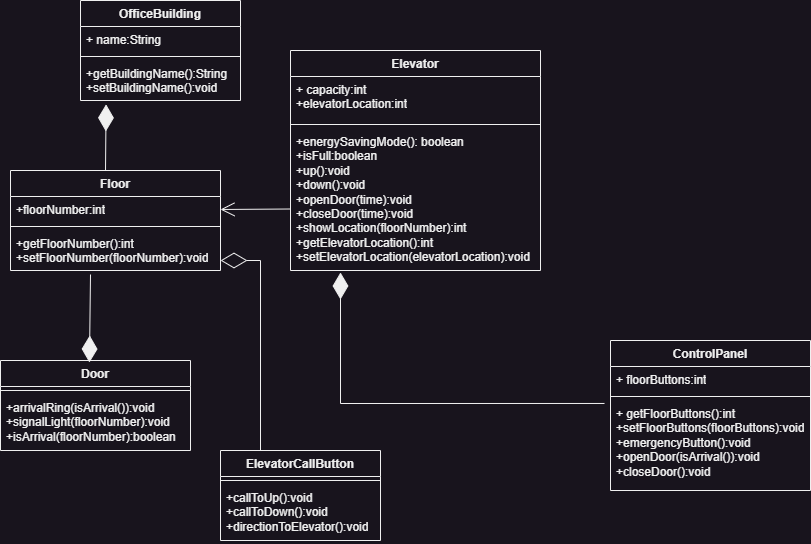

The diagram above was exported from draw.io. Its source (the exported page's mxGraphModel, read from the mxfile embedded in the PNG):
<mxGraphModel dx="1035" dy="3832" grid="1" gridSize="10" guides="1" tooltips="1" connect="1" arrows="1" fold="1" page="1" pageScale="1" pageWidth="4681" pageHeight="3300" math="0" shadow="0">
  <root>
    <mxCell id="0" />
    <mxCell id="1" parent="0" />
    <mxCell id="JHgNzeAJkXK_4nyyGoQn-1" value="Elevator" style="swimlane;fontStyle=1;align=center;verticalAlign=top;childLayout=stackLayout;horizontal=1;startSize=26;horizontalStack=0;resizeParent=1;resizeParentMax=0;resizeLast=0;collapsible=1;marginBottom=0;whiteSpace=wrap;html=1;" vertex="1" parent="1">
      <mxGeometry x="320" y="40" width="250" height="220" as="geometry" />
    </mxCell>
    <mxCell id="JHgNzeAJkXK_4nyyGoQn-2" value="+ capacity:int&lt;br&gt;+elevatorLocation:int" style="text;strokeColor=none;fillColor=none;align=left;verticalAlign=top;spacingLeft=4;spacingRight=4;overflow=hidden;rotatable=0;points=[[0,0.5],[1,0.5]];portConstraint=eastwest;whiteSpace=wrap;html=1;" vertex="1" parent="JHgNzeAJkXK_4nyyGoQn-1">
      <mxGeometry y="26" width="250" height="44" as="geometry" />
    </mxCell>
    <mxCell id="JHgNzeAJkXK_4nyyGoQn-3" value="" style="line;strokeWidth=1;fillColor=none;align=left;verticalAlign=middle;spacingTop=-1;spacingLeft=3;spacingRight=3;rotatable=0;labelPosition=right;points=[];portConstraint=eastwest;strokeColor=inherit;" vertex="1" parent="JHgNzeAJkXK_4nyyGoQn-1">
      <mxGeometry y="70" width="250" height="8" as="geometry" />
    </mxCell>
    <mxCell id="JHgNzeAJkXK_4nyyGoQn-4" value="+energySavingMode(): boolean&lt;br&gt;+isFull:boolean&lt;br&gt;+up():void&lt;br&gt;+down():void&lt;br&gt;+openDoor(time):void&lt;br&gt;+closeDoor(time):void&lt;br&gt;+showLocation(floorNumber):int&lt;br&gt;+getElevatorLocation():int&lt;br&gt;+setElevatorLocation(elevatorLocation):void" style="text;strokeColor=none;fillColor=none;align=left;verticalAlign=top;spacingLeft=4;spacingRight=4;overflow=hidden;rotatable=0;points=[[0,0.5],[1,0.5]];portConstraint=eastwest;whiteSpace=wrap;html=1;" vertex="1" parent="JHgNzeAJkXK_4nyyGoQn-1">
      <mxGeometry y="78" width="250" height="142" as="geometry" />
    </mxCell>
    <mxCell id="JHgNzeAJkXK_4nyyGoQn-5" value="ControlPanel" style="swimlane;fontStyle=1;align=center;verticalAlign=top;childLayout=stackLayout;horizontal=1;startSize=26;horizontalStack=0;resizeParent=1;resizeParentMax=0;resizeLast=0;collapsible=1;marginBottom=0;whiteSpace=wrap;html=1;" vertex="1" parent="1">
      <mxGeometry x="640" y="330" width="200" height="150" as="geometry" />
    </mxCell>
    <mxCell id="JHgNzeAJkXK_4nyyGoQn-6" value="+ floorButtons:int" style="text;strokeColor=none;fillColor=none;align=left;verticalAlign=top;spacingLeft=4;spacingRight=4;overflow=hidden;rotatable=0;points=[[0,0.5],[1,0.5]];portConstraint=eastwest;whiteSpace=wrap;html=1;" vertex="1" parent="JHgNzeAJkXK_4nyyGoQn-5">
      <mxGeometry y="26" width="200" height="26" as="geometry" />
    </mxCell>
    <mxCell id="JHgNzeAJkXK_4nyyGoQn-7" value="" style="line;strokeWidth=1;fillColor=none;align=left;verticalAlign=middle;spacingTop=-1;spacingLeft=3;spacingRight=3;rotatable=0;labelPosition=right;points=[];portConstraint=eastwest;strokeColor=inherit;" vertex="1" parent="JHgNzeAJkXK_4nyyGoQn-5">
      <mxGeometry y="52" width="200" height="8" as="geometry" />
    </mxCell>
    <mxCell id="JHgNzeAJkXK_4nyyGoQn-8" value="+ getFloorButtons():int&lt;br&gt;+setFloorButtons(floorButtons):void&lt;br&gt;+emergencyButton():void&lt;br&gt;+openDoor(isArrival()):void&lt;br&gt;+closeDoor():void" style="text;strokeColor=none;fillColor=none;align=left;verticalAlign=top;spacingLeft=4;spacingRight=4;overflow=hidden;rotatable=0;points=[[0,0.5],[1,0.5]];portConstraint=eastwest;whiteSpace=wrap;html=1;" vertex="1" parent="JHgNzeAJkXK_4nyyGoQn-5">
      <mxGeometry y="60" width="200" height="90" as="geometry" />
    </mxCell>
    <mxCell id="JHgNzeAJkXK_4nyyGoQn-9" value="Door" style="swimlane;fontStyle=1;align=center;verticalAlign=top;childLayout=stackLayout;horizontal=1;startSize=26;horizontalStack=0;resizeParent=1;resizeParentMax=0;resizeLast=0;collapsible=1;marginBottom=0;whiteSpace=wrap;html=1;" vertex="1" parent="1">
      <mxGeometry x="30" y="350" width="190" height="90" as="geometry" />
    </mxCell>
    <mxCell id="JHgNzeAJkXK_4nyyGoQn-11" value="" style="line;strokeWidth=1;fillColor=none;align=left;verticalAlign=middle;spacingTop=-1;spacingLeft=3;spacingRight=3;rotatable=0;labelPosition=right;points=[];portConstraint=eastwest;strokeColor=inherit;" vertex="1" parent="JHgNzeAJkXK_4nyyGoQn-9">
      <mxGeometry y="26" width="190" height="8" as="geometry" />
    </mxCell>
    <mxCell id="JHgNzeAJkXK_4nyyGoQn-12" value="+arrivalRing(isArrival()):void&lt;br&gt;+signalLight(floorNumber):void&lt;br&gt;+isArrival(floorNumber):boolean" style="text;strokeColor=none;fillColor=none;align=left;verticalAlign=top;spacingLeft=4;spacingRight=4;overflow=hidden;rotatable=0;points=[[0,0.5],[1,0.5]];portConstraint=eastwest;whiteSpace=wrap;html=1;" vertex="1" parent="JHgNzeAJkXK_4nyyGoQn-9">
      <mxGeometry y="34" width="190" height="56" as="geometry" />
    </mxCell>
    <mxCell id="JHgNzeAJkXK_4nyyGoQn-13" value="Floor" style="swimlane;fontStyle=1;align=center;verticalAlign=top;childLayout=stackLayout;horizontal=1;startSize=26;horizontalStack=0;resizeParent=1;resizeParentMax=0;resizeLast=0;collapsible=1;marginBottom=0;whiteSpace=wrap;html=1;" vertex="1" parent="1">
      <mxGeometry x="40" y="160" width="210" height="100" as="geometry" />
    </mxCell>
    <mxCell id="JHgNzeAJkXK_4nyyGoQn-14" value="+floorNumber:int" style="text;strokeColor=none;fillColor=none;align=left;verticalAlign=top;spacingLeft=4;spacingRight=4;overflow=hidden;rotatable=0;points=[[0,0.5],[1,0.5]];portConstraint=eastwest;whiteSpace=wrap;html=1;" vertex="1" parent="JHgNzeAJkXK_4nyyGoQn-13">
      <mxGeometry y="26" width="210" height="26" as="geometry" />
    </mxCell>
    <mxCell id="JHgNzeAJkXK_4nyyGoQn-19" value="" style="endArrow=open;endFill=1;endSize=12;html=1;rounded=0;" edge="1" parent="JHgNzeAJkXK_4nyyGoQn-13">
      <mxGeometry width="160" relative="1" as="geometry">
        <mxPoint x="280" y="38.5" as="sourcePoint" />
        <mxPoint x="210" y="39" as="targetPoint" />
      </mxGeometry>
    </mxCell>
    <mxCell id="JHgNzeAJkXK_4nyyGoQn-15" value="" style="line;strokeWidth=1;fillColor=none;align=left;verticalAlign=middle;spacingTop=-1;spacingLeft=3;spacingRight=3;rotatable=0;labelPosition=right;points=[];portConstraint=eastwest;strokeColor=inherit;" vertex="1" parent="JHgNzeAJkXK_4nyyGoQn-13">
      <mxGeometry y="52" width="210" height="8" as="geometry" />
    </mxCell>
    <mxCell id="JHgNzeAJkXK_4nyyGoQn-16" value="+getFloorNumber():int&lt;br&gt;+setFloorNumber(floorNumber):void" style="text;strokeColor=none;fillColor=none;align=left;verticalAlign=top;spacingLeft=4;spacingRight=4;overflow=hidden;rotatable=0;points=[[0,0.5],[1,0.5]];portConstraint=eastwest;whiteSpace=wrap;html=1;" vertex="1" parent="JHgNzeAJkXK_4nyyGoQn-13">
      <mxGeometry y="60" width="210" height="40" as="geometry" />
    </mxCell>
    <mxCell id="JHgNzeAJkXK_4nyyGoQn-17" value="" style="endArrow=diamondThin;endFill=1;endSize=24;html=1;rounded=0;entryX=0.2;entryY=1.014;entryDx=0;entryDy=0;entryPerimeter=0;exitX=-0.03;exitY=0.033;exitDx=0;exitDy=0;exitPerimeter=0;" edge="1" parent="1" source="JHgNzeAJkXK_4nyyGoQn-8" target="JHgNzeAJkXK_4nyyGoQn-4">
      <mxGeometry width="160" relative="1" as="geometry">
        <mxPoint x="370" y="380" as="sourcePoint" />
        <mxPoint x="530" y="380" as="targetPoint" />
        <Array as="points">
          <mxPoint x="370" y="393" />
        </Array>
      </mxGeometry>
    </mxCell>
    <mxCell id="JHgNzeAJkXK_4nyyGoQn-18" value="" style="endArrow=diamondThin;endFill=1;endSize=24;html=1;rounded=0;exitX=0.381;exitY=1.1;exitDx=0;exitDy=0;exitPerimeter=0;entryX=0.468;entryY=0.022;entryDx=0;entryDy=0;entryPerimeter=0;" edge="1" parent="1" source="JHgNzeAJkXK_4nyyGoQn-16" target="JHgNzeAJkXK_4nyyGoQn-9">
      <mxGeometry width="160" relative="1" as="geometry">
        <mxPoint x="70" y="300" as="sourcePoint" />
        <mxPoint x="230" y="300" as="targetPoint" />
      </mxGeometry>
    </mxCell>
    <mxCell id="JHgNzeAJkXK_4nyyGoQn-20" value="ElevatorCallButton" style="swimlane;fontStyle=1;align=center;verticalAlign=top;childLayout=stackLayout;horizontal=1;startSize=26;horizontalStack=0;resizeParent=1;resizeParentMax=0;resizeLast=0;collapsible=1;marginBottom=0;whiteSpace=wrap;html=1;" vertex="1" parent="1">
      <mxGeometry x="250" y="440" width="160" height="90" as="geometry" />
    </mxCell>
    <mxCell id="JHgNzeAJkXK_4nyyGoQn-22" value="" style="line;strokeWidth=1;fillColor=none;align=left;verticalAlign=middle;spacingTop=-1;spacingLeft=3;spacingRight=3;rotatable=0;labelPosition=right;points=[];portConstraint=eastwest;strokeColor=inherit;" vertex="1" parent="JHgNzeAJkXK_4nyyGoQn-20">
      <mxGeometry y="26" width="160" height="8" as="geometry" />
    </mxCell>
    <mxCell id="JHgNzeAJkXK_4nyyGoQn-23" value="+callToUp():void&lt;br&gt;+callToDown():void&lt;br&gt;+directionToElevator():void" style="text;strokeColor=none;fillColor=none;align=left;verticalAlign=top;spacingLeft=4;spacingRight=4;overflow=hidden;rotatable=0;points=[[0,0.5],[1,0.5]];portConstraint=eastwest;whiteSpace=wrap;html=1;" vertex="1" parent="JHgNzeAJkXK_4nyyGoQn-20">
      <mxGeometry y="34" width="160" height="56" as="geometry" />
    </mxCell>
    <mxCell id="JHgNzeAJkXK_4nyyGoQn-24" value="" style="endArrow=diamondThin;endFill=0;endSize=24;html=1;rounded=0;exitX=0.25;exitY=0;exitDx=0;exitDy=0;" edge="1" parent="1" source="JHgNzeAJkXK_4nyyGoQn-20">
      <mxGeometry width="160" relative="1" as="geometry">
        <mxPoint x="410" y="250" as="sourcePoint" />
        <mxPoint x="250" y="250" as="targetPoint" />
        <Array as="points">
          <mxPoint x="290" y="250" />
        </Array>
      </mxGeometry>
    </mxCell>
    <mxCell id="JHgNzeAJkXK_4nyyGoQn-25" value="OfficeBuilding" style="swimlane;fontStyle=1;align=center;verticalAlign=top;childLayout=stackLayout;horizontal=1;startSize=26;horizontalStack=0;resizeParent=1;resizeParentMax=0;resizeLast=0;collapsible=1;marginBottom=0;whiteSpace=wrap;html=1;" vertex="1" parent="1">
      <mxGeometry x="110" y="-10" width="160" height="100" as="geometry" />
    </mxCell>
    <mxCell id="JHgNzeAJkXK_4nyyGoQn-26" value="+ name:String" style="text;strokeColor=none;fillColor=none;align=left;verticalAlign=top;spacingLeft=4;spacingRight=4;overflow=hidden;rotatable=0;points=[[0,0.5],[1,0.5]];portConstraint=eastwest;whiteSpace=wrap;html=1;" vertex="1" parent="JHgNzeAJkXK_4nyyGoQn-25">
      <mxGeometry y="26" width="160" height="26" as="geometry" />
    </mxCell>
    <mxCell id="JHgNzeAJkXK_4nyyGoQn-27" value="" style="line;strokeWidth=1;fillColor=none;align=left;verticalAlign=middle;spacingTop=-1;spacingLeft=3;spacingRight=3;rotatable=0;labelPosition=right;points=[];portConstraint=eastwest;strokeColor=inherit;" vertex="1" parent="JHgNzeAJkXK_4nyyGoQn-25">
      <mxGeometry y="52" width="160" height="8" as="geometry" />
    </mxCell>
    <mxCell id="JHgNzeAJkXK_4nyyGoQn-28" value="+getBuildingName():String&lt;br&gt;+setBuildingName():void" style="text;strokeColor=none;fillColor=none;align=left;verticalAlign=top;spacingLeft=4;spacingRight=4;overflow=hidden;rotatable=0;points=[[0,0.5],[1,0.5]];portConstraint=eastwest;whiteSpace=wrap;html=1;" vertex="1" parent="JHgNzeAJkXK_4nyyGoQn-25">
      <mxGeometry y="60" width="160" height="40" as="geometry" />
    </mxCell>
    <mxCell id="JHgNzeAJkXK_4nyyGoQn-29" value="" style="endArrow=diamondThin;endFill=1;endSize=24;html=1;rounded=0;entryX=0.16;entryY=1.097;entryDx=0;entryDy=0;entryPerimeter=0;" edge="1" parent="1" target="JHgNzeAJkXK_4nyyGoQn-28">
      <mxGeometry width="160" relative="1" as="geometry">
        <mxPoint x="135" y="160" as="sourcePoint" />
        <mxPoint x="245" y="130" as="targetPoint" />
      </mxGeometry>
    </mxCell>
  </root>
</mxGraphModel>